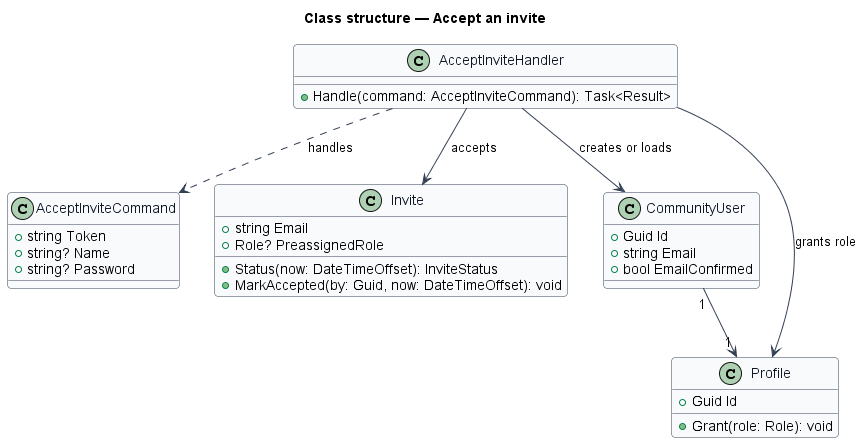

The diagram above was rendered by PlantUML. Its source (embedded in the PNG):
@startuml
skinparam backgroundColor #FFFFFF
skinparam shadowing false
skinparam roundcorner 8
skinparam defaultFontName Arial
skinparam ArrowColor #344054
skinparam class {
  BorderColor #344054
  FontColor #101828
  BackgroundColor #F9FAFB
}
title Class structure — Accept an invite

class AcceptInviteCommand {
  +string Token
  +string? Name
  +string? Password
}
class AcceptInviteHandler {
  +Handle(command: AcceptInviteCommand): Task<Result>
}
class Invite {
  +string Email
  +Role? PreassignedRole
  +Status(now: DateTimeOffset): InviteStatus
  +MarkAccepted(by: Guid, now: DateTimeOffset): void
}
class CommunityUser {
  +Guid Id
  +string Email
  +bool EmailConfirmed
}
class Profile {
  +Guid Id
  +Grant(role: Role): void
}
AcceptInviteHandler ..> AcceptInviteCommand : handles
AcceptInviteHandler --> Invite : accepts
AcceptInviteHandler --> CommunityUser : creates or loads
AcceptInviteHandler --> Profile : grants role
CommunityUser "1" --> "1" Profile
@enduml